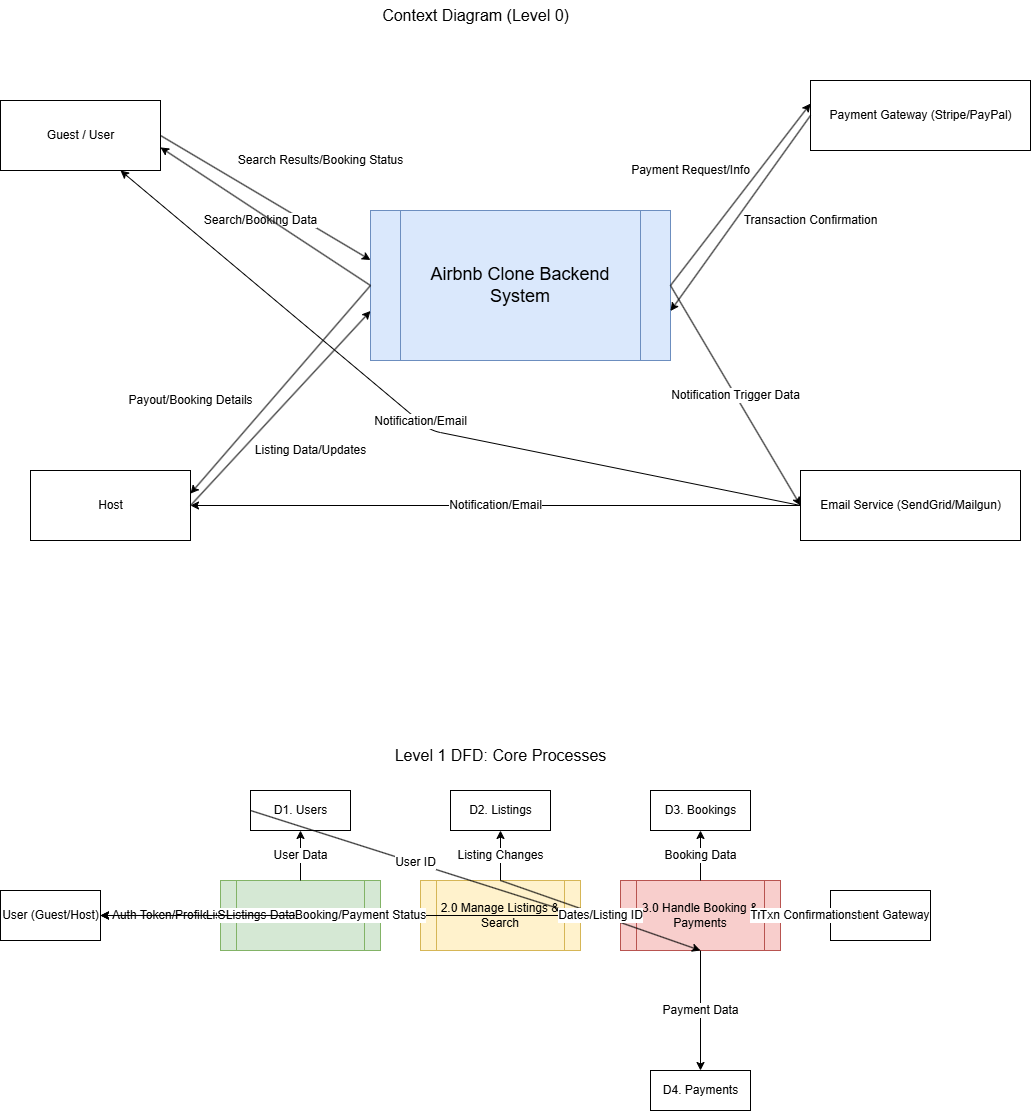

The diagram above was exported from draw.io. Its source (the exported page's mxGraphModel, read from the mxfile embedded in the PNG):
<mxGraphModel dx="1426" dy="751" grid="1" gridSize="10" guides="1" tooltips="1" connect="1" arrows="1" fold="1" page="1" pageScale="1" pageWidth="850" pageHeight="1100" math="0" shadow="0">
  <root>
    <mxCell id="0" />
    <mxCell id="1" parent="0" />
    <mxCell id="5hXcshjk4sa4jyL9enCX-1" value="Context Diagram (Level 0)" style="text;html=1;align=center;verticalAlign=middle;resizable=0;points=[];autosize=1;strokeColor=none;fillColor=none;fontSize=16;" vertex="1" parent="1">
      <mxGeometry x="420" y="60" width="210" height="30" as="geometry" />
    </mxCell>
    <mxCell id="5hXcshjk4sa4jyL9enCX-2" value="Guest / User" style="shape=ext_entity;html=1;fontSize=12;" vertex="1" parent="1">
      <mxGeometry x="50" y="160" width="160" height="70" as="geometry" />
    </mxCell>
    <mxCell id="5hXcshjk4sa4jyL9enCX-3" value="Host" style="shape=ext_entity;html=1;fontSize=12;" vertex="1" parent="1">
      <mxGeometry x="80" y="530" width="160" height="70" as="geometry" />
    </mxCell>
    <mxCell id="5hXcshjk4sa4jyL9enCX-4" value="Payment Gateway (Stripe/PayPal)" style="shape=ext_entity;html=1;fontSize=12;" vertex="1" parent="1">
      <mxGeometry x="860" y="140" width="220" height="70" as="geometry" />
    </mxCell>
    <mxCell id="5hXcshjk4sa4jyL9enCX-5" value="Email Service (SendGrid/Mailgun)" style="shape=ext_entity;html=1;fontSize=12;" vertex="1" parent="1">
      <mxGeometry x="850" y="530" width="220" height="70" as="geometry" />
    </mxCell>
    <mxCell id="5hXcshjk4sa4jyL9enCX-6" value="Airbnb Clone Backend System" style="shape=process;whiteSpace=wrap;html=1;backgroundOutline=1;fontSize=18;fillColor=#dae8fc;strokeColor=#6c8ebf;" vertex="1" parent="1">
      <mxGeometry x="420" y="270" width="300" height="150" as="geometry" />
    </mxCell>
    <mxCell id="5hXcshjk4sa4jyL9enCX-7" value="Search/Booking Data" style="endArrow=classic;html=1;exitX=1;exitY=0.5;entryX=0;entryY=0.33;fontSize=12;" edge="1" parent="1" source="5hXcshjk4sa4jyL9enCX-2" target="5hXcshjk4sa4jyL9enCX-6">
      <mxGeometry x="0.0598" y="-22" width="50" height="50" relative="1" as="geometry">
        <mxPoint x="200" y="285" as="sourcePoint" />
        <mxPoint x="400" y="285" as="targetPoint" />
        <mxPoint as="offset" />
      </mxGeometry>
    </mxCell>
    <mxCell id="5hXcshjk4sa4jyL9enCX-8" value="Search Results/Booking Status" style="endArrow=classic;html=1;exitX=0;exitY=0.5;entryX=1;entryY=0.67;fontSize=12;" edge="1" parent="1" source="5hXcshjk4sa4jyL9enCX-6" target="5hXcshjk4sa4jyL9enCX-2">
      <mxGeometry x="-0.121" y="-77" width="50" height="50" relative="1" as="geometry">
        <mxPoint x="400" y="385" as="sourcePoint" />
        <mxPoint x="200" y="385" as="targetPoint" />
        <mxPoint as="offset" />
      </mxGeometry>
    </mxCell>
    <mxCell id="5hXcshjk4sa4jyL9enCX-9" value="Listing Data/Updates" style="endArrow=classic;html=1;exitX=1;exitY=0.5;entryX=0;entryY=0.67;fontSize=12;" edge="1" parent="1" source="5hXcshjk4sa4jyL9enCX-3" target="5hXcshjk4sa4jyL9enCX-6">
      <mxGeometry x="-0.0802" y="-51" width="50" height="50" relative="1" as="geometry">
        <mxPoint x="200" y="485" as="sourcePoint" />
        <mxPoint x="400" y="485" as="targetPoint" />
        <mxPoint as="offset" />
      </mxGeometry>
    </mxCell>
    <mxCell id="5hXcshjk4sa4jyL9enCX-10" value="Payout/Booking Details" style="endArrow=classic;html=1;exitX=0;exitY=0.5;entryX=1;entryY=0.33;fontSize=12;" edge="1" parent="1" source="5hXcshjk4sa4jyL9enCX-6" target="5hXcshjk4sa4jyL9enCX-3">
      <mxGeometry x="0.4882" y="-61" width="50" height="50" relative="1" as="geometry">
        <mxPoint x="400" y="415" as="sourcePoint" />
        <mxPoint x="200" y="415" as="targetPoint" />
        <mxPoint as="offset" />
      </mxGeometry>
    </mxCell>
    <mxCell id="5hXcshjk4sa4jyL9enCX-11" value="Payment Request/Info" style="endArrow=classic;html=1;exitX=1;exitY=0.5;entryX=0;entryY=0.33;fontSize=12;" edge="1" parent="1" source="5hXcshjk4sa4jyL9enCX-6" target="5hXcshjk4sa4jyL9enCX-4">
      <mxGeometry x="-0.0997" y="54" width="50" height="50" relative="1" as="geometry">
        <mxPoint x="680" y="375" as="sourcePoint" />
        <mxPoint x="800" y="235" as="targetPoint" />
        <mxPoint as="offset" />
      </mxGeometry>
    </mxCell>
    <mxCell id="5hXcshjk4sa4jyL9enCX-12" value="Transaction Confirmation" style="endArrow=classic;html=1;exitX=0;exitY=0.5;entryX=1;entryY=0.67;fontSize=12;" edge="1" parent="1" source="5hXcshjk4sa4jyL9enCX-4" target="5hXcshjk4sa4jyL9enCX-6">
      <mxGeometry x="-0.29" y="61" width="50" height="50" relative="1" as="geometry">
        <mxPoint x="800" y="275" as="sourcePoint" />
        <mxPoint x="680" y="365" as="targetPoint" />
        <mxPoint as="offset" />
      </mxGeometry>
    </mxCell>
    <mxCell id="5hXcshjk4sa4jyL9enCX-13" value="Notification Trigger Data" style="endArrow=classic;html=1;exitX=1;exitY=0.5;entryX=0;entryY=0.5;fontSize=12;" edge="1" parent="1" source="5hXcshjk4sa4jyL9enCX-6" target="5hXcshjk4sa4jyL9enCX-5">
      <mxGeometry width="50" height="50" relative="1" as="geometry">
        <mxPoint x="680" y="375" as="sourcePoint" />
        <mxPoint x="800" y="485" as="targetPoint" />
      </mxGeometry>
    </mxCell>
    <mxCell id="5hXcshjk4sa4jyL9enCX-14" value="Notification/Email" style="endArrow=classic;html=1;exitX=0;exitY=0.5;entryX=0.75;entryY=1;fontSize=12;entryDx=0;entryDy=0;" edge="1" parent="1" source="5hXcshjk4sa4jyL9enCX-5" target="5hXcshjk4sa4jyL9enCX-2">
      <mxGeometry width="50" height="50" relative="1" as="geometry">
        <mxPoint x="800" y="485" as="sourcePoint" />
        <mxPoint x="200" y="285" as="targetPoint" />
        <Array as="points">
          <mxPoint x="480" y="490" />
        </Array>
      </mxGeometry>
    </mxCell>
    <mxCell id="5hXcshjk4sa4jyL9enCX-15" value="Notification/Email" style="endArrow=classic;html=1;exitX=0;exitY=0.5;entryX=1;entryY=0.5;fontSize=12;" edge="1" parent="1" source="5hXcshjk4sa4jyL9enCX-5" target="5hXcshjk4sa4jyL9enCX-3">
      <mxGeometry width="50" height="50" relative="1" as="geometry">
        <mxPoint x="800" y="485" as="sourcePoint" />
        <mxPoint x="200" y="485" as="targetPoint" />
      </mxGeometry>
    </mxCell>
    <mxCell id="5hXcshjk4sa4jyL9enCX-16" value="Level 1 DFD: Core Processes" style="text;html=1;align=center;verticalAlign=middle;resizable=0;points=[];autosize=1;strokeColor=none;fillColor=none;fontSize=16;" vertex="1" parent="1">
      <mxGeometry x="440" y="800" width="220" height="30" as="geometry" />
    </mxCell>
    <mxCell id="5hXcshjk4sa4jyL9enCX-17" value="D1. Users" style="shape=dataStore;html=1;fontSize=12;" vertex="1" parent="1">
      <mxGeometry x="300" y="850" width="100" height="40" as="geometry" />
    </mxCell>
    <mxCell id="5hXcshjk4sa4jyL9enCX-18" value="D2. Listings" style="shape=dataStore;html=1;fontSize=12;" vertex="1" parent="1">
      <mxGeometry x="500" y="850" width="100" height="40" as="geometry" />
    </mxCell>
    <mxCell id="5hXcshjk4sa4jyL9enCX-19" value="D3. Bookings" style="shape=dataStore;html=1;fontSize=12;" vertex="1" parent="1">
      <mxGeometry x="700" y="850" width="100" height="40" as="geometry" />
    </mxCell>
    <mxCell id="5hXcshjk4sa4jyL9enCX-20" value="D4. Payments" style="shape=dataStore;html=1;fontSize=12;" vertex="1" parent="1">
      <mxGeometry x="700" y="1130" width="100" height="40" as="geometry" />
    </mxCell>
    <mxCell id="5hXcshjk4sa4jyL9enCX-21" value="1.0 User Auth &amp; Profile" style="shape=process;whiteSpace=wrap;html=1;backgroundOutline=1;fillColor=#d5e8d4;strokeColor=#82b366;fontSize=12;" vertex="1" parent="1">
      <mxGeometry x="270" y="940" width="160" height="70" as="geometry" />
    </mxCell>
    <mxCell id="5hXcshjk4sa4jyL9enCX-22" value="2.0 Manage Listings &amp; Search" style="shape=process;whiteSpace=wrap;html=1;backgroundOutline=1;fillColor=#fff2cc;strokeColor=#d6b656;fontSize=12;" vertex="1" parent="1">
      <mxGeometry x="470" y="940" width="160" height="70" as="geometry" />
    </mxCell>
    <mxCell id="5hXcshjk4sa4jyL9enCX-23" value="3.0 Handle Booking &amp; Payments" style="shape=process;whiteSpace=wrap;html=1;backgroundOutline=1;fillColor=#f8cecc;strokeColor=#b85450;fontSize=12;" vertex="1" parent="1">
      <mxGeometry x="670" y="940" width="160" height="70" as="geometry" />
    </mxCell>
    <mxCell id="5hXcshjk4sa4jyL9enCX-24" value="User (Guest/Host)" style="shape=ext_entity;html=1;fontSize=12;" vertex="1" parent="1">
      <mxGeometry x="50" y="950" width="100" height="50" as="geometry" />
    </mxCell>
    <mxCell id="5hXcshjk4sa4jyL9enCX-25" value="Payment Gateway" style="shape=ext_entity;html=1;fontSize=12;" vertex="1" parent="1">
      <mxGeometry x="880" y="950" width="100" height="50" as="geometry" />
    </mxCell>
    <mxCell id="5hXcshjk4sa4jyL9enCX-26" value="Credentials" style="endArrow=classic;html=1;exitX=1;exitY=0.5;entryX=0;entryY=0.5;fontSize=12;" edge="1" parent="1" source="5hXcshjk4sa4jyL9enCX-24" target="5hXcshjk4sa4jyL9enCX-21">
      <mxGeometry width="50" height="50" relative="1" as="geometry">
        <mxPoint x="150" y="975" as="sourcePoint" />
        <mxPoint x="270" y="975" as="targetPoint" />
      </mxGeometry>
    </mxCell>
    <mxCell id="5hXcshjk4sa4jyL9enCX-27" value="User Data" style="endArrow=classic;html=1;exitX=0.5;exitY=0;entryX=0.5;entryY=1;fontSize=12;" edge="1" parent="1" source="5hXcshjk4sa4jyL9enCX-21" target="5hXcshjk4sa4jyL9enCX-17">
      <mxGeometry width="50" height="50" relative="1" as="geometry">
        <mxPoint x="340" y="940" as="sourcePoint" />
        <mxPoint x="340" y="890" as="targetPoint" />
      </mxGeometry>
    </mxCell>
    <mxCell id="5hXcshjk4sa4jyL9enCX-28" value="Auth Token/Profile" style="endArrow=classic;html=1;exitX=0;exitY=0.5;entryX=1;entryY=0.5;fontSize=12;" edge="1" parent="1" source="5hXcshjk4sa4jyL9enCX-21" target="5hXcshjk4sa4jyL9enCX-24">
      <mxGeometry width="50" height="50" relative="1" as="geometry">
        <mxPoint x="270" y="975" as="sourcePoint" />
        <mxPoint x="150" y="975" as="targetPoint" />
      </mxGeometry>
    </mxCell>
    <mxCell id="5hXcshjk4sa4jyL9enCX-29" value="Listing Data (CRUD)" style="endArrow=classic;html=1;exitX=1;exitY=0.5;entryX=0;entryY=0.5;fontSize=12;" edge="1" parent="1" source="5hXcshjk4sa4jyL9enCX-24" target="5hXcshjk4sa4jyL9enCX-22">
      <mxGeometry width="50" height="50" relative="1" as="geometry">
        <mxPoint x="150" y="975" as="sourcePoint" />
        <mxPoint x="470" y="975" as="targetPoint" />
      </mxGeometry>
    </mxCell>
    <mxCell id="5hXcshjk4sa4jyL9enCX-30" value="Search Request" style="endArrow=classic;html=1;exitX=1;exitY=0.5;entryX=0;entryY=0.5;fontSize=12;" edge="1" parent="1" source="5hXcshjk4sa4jyL9enCX-24" target="5hXcshjk4sa4jyL9enCX-22">
      <mxGeometry width="50" height="50" relative="1" as="geometry">
        <mxPoint x="150" y="975" as="sourcePoint" />
        <mxPoint x="470" y="975" as="targetPoint" />
      </mxGeometry>
    </mxCell>
    <mxCell id="5hXcshjk4sa4jyL9enCX-31" value="Listing Changes" style="endArrow=classic;html=1;exitX=0.5;exitY=0;entryX=0.5;entryY=1;fontSize=12;" edge="1" parent="1" source="5hXcshjk4sa4jyL9enCX-22" target="5hXcshjk4sa4jyL9enCX-18">
      <mxGeometry width="50" height="50" relative="1" as="geometry">
        <mxPoint x="550" y="940" as="sourcePoint" />
        <mxPoint x="550" y="890" as="targetPoint" />
      </mxGeometry>
    </mxCell>
    <mxCell id="5hXcshjk4sa4jyL9enCX-32" value="Listings Data" style="endArrow=classic;html=1;exitX=0;exitY=0.5;entryX=1;entryY=0.5;fontSize=12;" edge="1" parent="1" source="5hXcshjk4sa4jyL9enCX-22" target="5hXcshjk4sa4jyL9enCX-24">
      <mxGeometry width="50" height="50" relative="1" as="geometry">
        <mxPoint x="470" y="975" as="sourcePoint" />
        <mxPoint x="150" y="975" as="targetPoint" />
      </mxGeometry>
    </mxCell>
    <mxCell id="5hXcshjk4sa4jyL9enCX-33" value="User ID" style="endArrow=classic;html=1;exitX=0;exitY=0.5;entryX=1;entryY=0.5;fontSize=12;" edge="1" parent="1" source="5hXcshjk4sa4jyL9enCX-17" target="5hXcshjk4sa4jyL9enCX-22">
      <mxGeometry width="50" height="50" relative="1" as="geometry">
        <mxPoint x="400" y="870" as="sourcePoint" />
        <mxPoint x="470" y="975" as="targetPoint" />
      </mxGeometry>
    </mxCell>
    <mxCell id="5hXcshjk4sa4jyL9enCX-34" value="Booking Request" style="endArrow=classic;html=1;exitX=1;exitY=0.5;entryX=0;entryY=0.5;fontSize=12;" edge="1" parent="1" source="5hXcshjk4sa4jyL9enCX-24" target="5hXcshjk4sa4jyL9enCX-23">
      <mxGeometry width="50" height="50" relative="1" as="geometry">
        <mxPoint x="150" y="975" as="sourcePoint" />
        <mxPoint x="670" y="975" as="targetPoint" />
      </mxGeometry>
    </mxCell>
    <mxCell id="5hXcshjk4sa4jyL9enCX-35" value="Booking/Payment Status" style="endArrow=classic;html=1;exitX=0;exitY=0.5;entryX=1;entryY=0.5;fontSize=12;" edge="1" parent="1" source="5hXcshjk4sa4jyL9enCX-23" target="5hXcshjk4sa4jyL9enCX-24">
      <mxGeometry width="50" height="50" relative="1" as="geometry">
        <mxPoint x="670" y="975" as="sourcePoint" />
        <mxPoint x="150" y="975" as="targetPoint" />
      </mxGeometry>
    </mxCell>
    <mxCell id="5hXcshjk4sa4jyL9enCX-36" value="Dates/Listing ID" style="endArrow=classic;html=1;exitX=0.5;exitY=0;entryX=0.5;entryY=1;fontSize=12;" edge="1" parent="1" source="5hXcshjk4sa4jyL9enCX-22" target="5hXcshjk4sa4jyL9enCX-23">
      <mxGeometry width="50" height="50" relative="1" as="geometry">
        <mxPoint x="550" y="940" as="sourcePoint" />
        <mxPoint x="750" y="940" as="targetPoint" />
      </mxGeometry>
    </mxCell>
    <mxCell id="5hXcshjk4sa4jyL9enCX-37" value="Booking Data" style="endArrow=classic;html=1;exitX=0.5;exitY=0;entryX=0.5;entryY=1;fontSize=12;" edge="1" parent="1" source="5hXcshjk4sa4jyL9enCX-23" target="5hXcshjk4sa4jyL9enCX-19">
      <mxGeometry width="50" height="50" relative="1" as="geometry">
        <mxPoint x="750" y="940" as="sourcePoint" />
        <mxPoint x="750" y="890" as="targetPoint" />
      </mxGeometry>
    </mxCell>
    <mxCell id="5hXcshjk4sa4jyL9enCX-38" value="Payment Data" style="endArrow=classic;html=1;exitX=0.5;exitY=1;entryX=0.5;entryY=0;fontSize=12;" edge="1" parent="1" source="5hXcshjk4sa4jyL9enCX-23" target="5hXcshjk4sa4jyL9enCX-20">
      <mxGeometry width="50" height="50" relative="1" as="geometry">
        <mxPoint x="750" y="1010" as="sourcePoint" />
        <mxPoint x="750" y="1130" as="targetPoint" />
      </mxGeometry>
    </mxCell>
    <mxCell id="5hXcshjk4sa4jyL9enCX-39" value="Transaction Request" style="endArrow=classic;html=1;exitX=1;exitY=0.5;entryX=0;entryY=0.5;fontSize=12;" edge="1" parent="1" source="5hXcshjk4sa4jyL9enCX-23" target="5hXcshjk4sa4jyL9enCX-25">
      <mxGeometry width="50" height="50" relative="1" as="geometry">
        <mxPoint x="830" y="975" as="sourcePoint" />
        <mxPoint x="880" y="975" as="targetPoint" />
      </mxGeometry>
    </mxCell>
    <mxCell id="5hXcshjk4sa4jyL9enCX-40" value="Txn Confirmation" style="endArrow=classic;html=1;exitX=0;exitY=0.5;entryX=1;entryY=0.5;fontSize=12;" edge="1" parent="1" source="5hXcshjk4sa4jyL9enCX-25" target="5hXcshjk4sa4jyL9enCX-23">
      <mxGeometry width="50" height="50" relative="1" as="geometry">
        <mxPoint x="880" y="975" as="sourcePoint" />
        <mxPoint x="830" y="975" as="targetPoint" />
      </mxGeometry>
    </mxCell>
  </root>
</mxGraphModel>